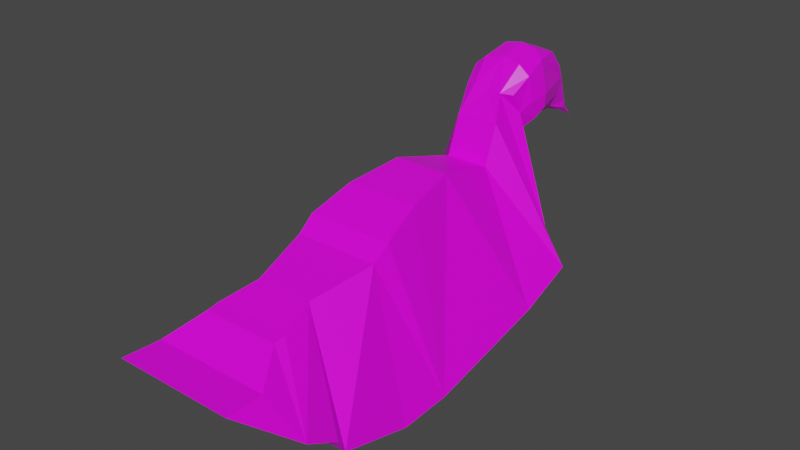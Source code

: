 # Source: duck.blend  (saved by Blender 3.2.14; exported with 4.5.12 LTS)
import bpy
from mathutils import Matrix  # noqa: F401  (used for matrix-valued properties, if any)

bpy.ops.wm.read_factory_settings(use_empty=True)
scene = bpy.context.scene
scene.name = 'Scene'

# ---- collections
col_collection = bpy.data.collections.new('Collection'); scene.collection.children.link(col_collection)

# ---- images (referenced by path relative to the original .blend; pixels are not part of the script)
import os
ASSET_DIR = os.environ.get("B2B_ASSET_DIR", "")  # directory of the original .blend (textures are referenced by path, not embedded)
HERE = os.path.dirname(os.path.abspath(__file__))  # packed textures are extracted next to this script under _unpacked/

def load_image(name, relpath, width, height, colorspace="sRGB"):
    """Load a texture the original file referenced (path relative to the .blend, or extracted next to this script)."""
    p = next((c for c in (os.path.join(HERE, relpath), os.path.join(ASSET_DIR, relpath)) if relpath and os.path.exists(c)), "")
    if p:
        img = bpy.data.images.load(p, check_existing=True)
        img.name = name
    else:  # same state as the original file: an image datablock whose file is absent (Cycles renders it pink)
        img = bpy.data.images.new(name, width, height)
        img.source = "FILE"
        img.filepath = "//" + (relpath or name)
    img.colorspace_settings.name = colorspace
    return img
img_teddy_reference_png = load_image('teddy_reference.png', 'teddy_reference.png', 1024, 1024, 'sRGB')

# ---- materials (node trees are filled in below, after node groups)
mat_material = bpy.data.materials.new('Material')
mat_material.alpha_threshold = 0.0
mat_material.use_transparent_shadow = False
mat_material.line_color = (0.0, 0.0, 0.0, 1.0)

# ---- material node trees
mat_material.use_nodes = True; mat_material.node_tree.nodes.clear()
_N = mat_material.node_tree.nodes; _L = mat_material.node_tree.links
n0 = _N.new('ShaderNodeOutputMaterial'); n0.name = 'Material Output'; n0.location = (300, 300)
n1 = _N.new('ShaderNodeBsdfPrincipled'); n1.name = 'Principled BSDF'; n1.location = (10, 300)
n1.distribution = 'GGX'
n1.subsurface_method = 'RANDOM_WALK_SKIN'
n1.inputs[2].default_value = 0.4
n1.inputs[3].default_value = 1.45
n1.inputs[27].default_value = (0.0, 0.0, 0.0, 1.0)
n1.inputs[28].default_value = 1.0
n2 = _N.new('ShaderNodeTexImage'); n2.name = 'Image Texture'; n2.location = (-280, 280)
n2.image = img_teddy_reference_png
n2.interpolation = 'Closest'
_L.new(n1.outputs[0], n0.inputs[0])
_L.new(n2.outputs[0], n1.inputs[0])
n0.is_active_output = True

# ---- world
world_world = bpy.data.worlds.new('World'); scene.world = world_world
world_world.use_nodes = True; world_world.node_tree.nodes.clear()
_N = world_world.node_tree.nodes; _L = world_world.node_tree.links
n0 = _N.new('ShaderNodeOutputWorld'); n0.name = 'World Output'; n0.location = (300, 300)
n1 = _N.new('ShaderNodeBackground'); n1.name = 'Background'; n1.location = (10, 300)
n1.inputs[0].default_value = (0.05088, 0.05088, 0.05088, 1.0)
_L.new(n1.outputs[0], n0.inputs[0])
n0.is_active_output = True
world_world.color = (0.05088, 0.05088, 0.05088)
world_world.use_sun_shadow = False
world_world.sun_shadow_jitter_overblur = 0.0

# ---- meshes
me_cube = bpy.data.meshes.new('Cube')
me_cube.from_pydata([(-0.1452, 2.071, 0.5168), (-0.1606, 2.045, 0.4632), (-0.2296, 0.378, 0.4668), (-0.2989, -0.07312, 0.4026), (-0.1754, 0.9351, 0.3142), (-0.3537, -0.4175, 0.2681), (-0.3463, -0.5611, 0.1615), (-0.2307, -1.07, 0.06306), (-0.3103, -1.373, -0.01076), (-0.3103, -1.467, -0.02717), (-0.4742, -1.738, -0.1871), (-0.4864, -2.046, -0.1789), (-0.7136, -1.619, -0.5152), (-0.7136, -1.34, -0.667), (-0.7136, -1.275, -0.7859), (-0.7136, -0.6636, -0.9499), (-0.7136, -0.233, -0.9335), (-0.7136, 0.821, -0.6998), (-0.7136, 1.284, -0.5193), (-0.4201, 1.457, -0.3184), (-0.1803, 1.549, 0.1533), (-0.1379, 1.472, 0.4596), (-0.1749, 1.543, 0.5353), (-0.1745, 1.808, 0.5482), (-0.1127, 2.233, 0.3415), (-0.08207, 2.218, 0.3885), (-0.1032, 2.101, 0.5724), (-0.1504, 1.997, 0.7366), (-0.1488, 1.955, 0.8507), (-0.1399, 1.851, 0.9893), (-0.1377, 1.606, 1.074), (-0.157, 1.361, 1.014), (-0.1253, 1.163, 0.8296), (-0.1754, 1.055, 0.629), (-0.003333, 1.055, 0.629), (-0.003333, 1.17, 0.83), (-0.003333, 1.555, 0.1492), (-0.003334, 1.457, -0.3184), (-0.003334, -1.07, 0.06306), (-0.003334, -0.5611, 0.1615), (-0.003333, 0.9351, 0.3142), (-0.003333, 1.473, 0.4445), (-0.003334, -1.373, -0.01076), (-0.003333, 1.502, 0.5224), (-0.003334, -1.467, -0.02717), (-0.003333, 1.809, 0.547), (-0.003334, -1.738, -0.1871), (-0.003333, 2.291, 0.3296), (-0.003334, -2.046, -0.1789), (-0.003333, 2.303, 0.3583), (-0.003334, -1.619, -0.5152), (-0.003333, 2.105, 0.6302), (-0.003334, -1.34, -0.667), (-0.003333, 2.027, 0.7687), (-0.003334, -1.275, -0.7859), (-0.003333, 1.953, 0.8833), (-0.003334, -0.6636, -0.9499), (-0.003333, 1.846, 1.006), (-0.003334, -0.233, -0.9335), (-0.003334, -0.07312, 0.4026), (-0.003334, 0.378, 0.4668), (-0.003333, 1.617, 1.097), (-0.003334, 0.821, -0.6998), (-0.003333, 1.379, 1.043), (-0.003334, 1.284, -0.5193), (-0.003334, -0.4175, 0.2681), (-0.1754, 1.908, 0.6307), (-0.2103, 1.591, 1.003), (-0.2889, 1.543, 0.6464), (-0.2923, 1.551, 0.7579), (-0.2489, 1.364, 0.9362), (-0.2656, 1.452, 0.5767), (-0.2751, 1.39, 0.7336), (-0.2157, 1.213, 0.8195), (-0.2076, 1.347, 0.505), (-0.2365, 1.285, 0.6648)], [], [(12, 9, 10, 11), (35, 34, 33, 32), (37, 36, 20, 19), (39, 38, 7, 6), (34, 40, 4, 33), (36, 41, 21, 20), (38, 42, 8, 7), (41, 43, 22, 21), (42, 44, 9, 8), (43, 45, 23, 22), (44, 46, 10, 9), (45, 47, 24, 1, 23), (46, 48, 11, 10), (47, 49, 25, 24), (48, 50, 12, 11), (49, 51, 26, 25), (50, 52, 13, 12), (51, 53, 27, 26), (52, 54, 14, 13), (53, 55, 28, 27), (54, 56, 15, 14), (55, 57, 29, 28), (56, 58, 16, 15), (60, 59, 3, 2), (57, 61, 30, 29), (58, 62, 17, 16), (40, 60, 2, 4), (61, 63, 31, 30), (62, 64, 18, 17), (59, 65, 5, 3), (63, 35, 32, 31), (64, 37, 19, 18), (65, 39, 6, 5), (4, 2, 17, 18), (33, 4, 18, 19), (27, 66, 0, 26), (2, 3, 16, 17), (3, 5, 6, 15, 16), (15, 6, 7, 13, 14), (13, 7, 8, 9, 12), (26, 0, 25), (25, 0, 1, 24), (0, 66, 23, 1), (22, 68, 71, 21), (68, 69, 72, 71), (67, 30, 31, 70), (69, 67, 70, 72), (21, 71, 74, 20), (70, 31, 32, 73), (75, 72, 70, 73), (71, 72, 75, 74), (27, 28, 29, 30, 67), (27, 67, 69, 66), (22, 23, 66, 69, 68), (20, 74, 75, 73, 32, 33, 19)])
_uv = me_cube.uv_layers.new(name='UVMap')
_uv.uv.foreach_set('vector', [0.8918, 0.3515, 0.9188, 0.4189, 0.9355, 0.3919, 0.958, 0.3684, 0.4388, 0.6846, 0.4622, 0.6421, 0.4542, 0.6244, 0.4337, 0.6756, 0.3852, 0.3835, 0.3714, 0.4841, 0.3831, 0.4869, 0.4805, 0.3799, 0.7609, 0.5082, 0.8553, 0.4624, 0.8216, 0.4218, 0.7231, 0.4567, 0.4622, 0.6421, 0.4894, 0.521, 0.4789, 0.5095, 0.4542, 0.6244, 0.3714, 0.4841, 0.3909, 0.5853, 0.397, 0.6076, 0.3831, 0.4869, 0.8553, 0.4624, 0.9306, 0.4516, 0.9049, 0.4305, 0.8216, 0.4218, 0.3909, 0.5853, 0.3573, 0.5979, 0.3601, 0.6142, 0.397, 0.6076, 0.9306, 0.4516, 0.9466, 0.4387, 0.9188, 0.4189, 0.9049, 0.4305, 0.3573, 0.5979, 0.3141, 0.5886, 0.3209, 0.6034, 0.3601, 0.6142, 0.9466, 0.4387, 0.9686, 0.3994, 0.9355, 0.3919, 0.9188, 0.4189, 0.3141, 0.5886, 0.2402, 0.5367, 0.2573, 0.5509, 0.2778, 0.5698, 0.3209, 0.6034, 0.9686, 0.3994, 0.9937, 0.3818, 0.958, 0.3684, 0.9355, 0.3919, 0.2402, 0.5367, 0.2349, 0.5421, 0.2565, 0.5609, 0.2573, 0.5509, 0.9937, 0.3818, 0.9717, 0.2853, 0.8918, 0.3515, 0.958, 0.3684, 0.2349, 0.5421, 0.2704, 0.619, 0.2732, 0.5897, 0.2565, 0.5609, 0.9717, 0.2853, 0.9157, 0.2279, 0.8436, 0.3389, 0.8918, 0.3515, 0.2704, 0.619, 0.284, 0.6479, 0.2966, 0.6487, 0.2732, 0.5897, 0.9157, 0.2279, 0.891, 0.2157, 0.8253, 0.3237, 0.8436, 0.3389, 0.284, 0.6479, 0.2946, 0.6886, 0.3018, 0.6769, 0.2966, 0.6487, 0.891, 0.2157, 0.7538, 0.198, 0.7472, 0.3284, 0.8253, 0.3237, 0.2946, 0.6886, 0.317, 0.7174, 0.319, 0.7053, 0.3018, 0.6769, 0.7538, 0.198, 0.6604, 0.2163, 0.6959, 0.3395, 0.7472, 0.3284, 0.583, 0.5608, 0.6608, 0.5628, 0.641, 0.4978, 0.5748, 0.5145, 0.317, 0.7174, 0.3803, 0.7352, 0.3645, 0.714, 0.319, 0.7053, 0.6604, 0.2163, 0.5276, 0.269, 0.5663, 0.3659, 0.6959, 0.3395, 0.4894, 0.521, 0.583, 0.5608, 0.5748, 0.5145, 0.4789, 0.5095, 0.3803, 0.7352, 0.4106, 0.7219, 0.4018, 0.6949, 0.3645, 0.714, 0.5276, 0.269, 0.454, 0.2957, 0.5035, 0.3742, 0.5663, 0.3659, 0.6608, 0.5628, 0.7303, 0.5391, 0.6953, 0.4715, 0.641, 0.4978, 0.4106, 0.7219, 0.4388, 0.6846, 0.4337, 0.6756, 0.4018, 0.6949, 0.454, 0.2957, 0.3852, 0.3835, 0.4805, 0.3799, 0.5035, 0.3742, 0.7303, 0.5391, 0.7609, 0.5082, 0.7231, 0.4567, 0.6953, 0.4715, 0.4789, 0.5095, 0.5748, 0.5145, 0.5663, 0.3659, 0.5035, 0.3742, 0.4542, 0.6244, 0.4789, 0.5095, 0.5035, 0.3742, 0.4805, 0.3799, 0.2966, 0.6487, 0.315, 0.6136, 0.2768, 0.5788, 0.2732, 0.5897, 0.5748, 0.5145, 0.641, 0.4978, 0.6959, 0.3395, 0.5663, 0.3659, 0.641, 0.4978, 0.6953, 0.4715, 0.7231, 0.4567, 0.7472, 0.3284, 0.6959, 0.3395, 0.7472, 0.3284, 0.7231, 0.4567, 0.8216, 0.4218, 0.8436, 0.3389, 0.8253, 0.3237, 0.8436, 0.3389, 0.8216, 0.4218, 0.9049, 0.4305, 0.9188, 0.4189, 0.8918, 0.3515, 0.2732, 0.5897, 0.2768, 0.5788, 0.2565, 0.5609, 0.2565, 0.5609, 0.2768, 0.5788, 0.2778, 0.5698, 0.2573, 0.5509, 0.2768, 0.5788, 0.315, 0.6136, 0.3209, 0.6034, 0.2778, 0.5698, 0.3601, 0.6142, 0.3697, 0.631, 0.4004, 0.6355, 0.397, 0.6076, 0.3697, 0.631, 0.372, 0.661, 0.4055, 0.6583, 0.4004, 0.6355, 0.3673, 0.696, 0.3645, 0.714, 0.4018, 0.6949, 0.4057, 0.6722, 0.372, 0.661, 0.3673, 0.696, 0.4057, 0.6722, 0.4055, 0.6583, 0.397, 0.6076, 0.4004, 0.6355, 0.4133, 0.5563, 0.3831, 0.4869, 0.4057, 0.6722, 0.4018, 0.6949, 0.4337, 0.6756, 0.4256, 0.6472, 0.4192, 0.5989, 0.4055, 0.6583, 0.4057, 0.6722, 0.4256, 0.6472, 0.4004, 0.6355, 0.4055, 0.6583, 0.4192, 0.5989, 0.4133, 0.5563, 0.2966, 0.6487, 0.3018, 0.6769, 0.319, 0.7053, 0.3645, 0.714, 0.3673, 0.696, 0.2966, 0.6487, 0.3673, 0.696, 0.372, 0.661, 0.315, 0.6136, 0.3601, 0.6142, 0.3209, 0.6034, 0.315, 0.6136, 0.372, 0.661, 0.3697, 0.631, 0.3831, 0.4869, 0.4133, 0.5563, 0.4192, 0.5989, 0.4256, 0.6472, 0.4337, 0.6756, 0.4542, 0.6244, 0.4805, 0.3799])
me_cube.materials.append(mat_material)
me_cube.use_mirror_vertex_groups = False
me_cube.update()

# ---- objects
ob_duck = bpy.data.objects.new('duck', me_cube)

# ---- transforms, parenting, visibility, modifiers, constraints
ob_duck.location = (-1.642, 0.0, 0.0)
ob_duck.lock_rotations_4d = False
ob_duck.empty_display_type = 'ARROWS'
ob_duck.lineart.crease_threshold = 0.0
_m = ob_duck.modifiers.new('Mirror', 'MIRROR')
_m.merge_threshold = 0.01

# ---- collection membership
col_collection.objects.link(ob_duck)

# ---- scene / render settings (as saved in the file)
scene.frame_start = 1; scene.frame_end = 250; scene.frame_set(1)
scene.render.engine = 'BLENDER_EEVEE_NEXT'
scene.cycles.sampling_pattern = 'TABULATED_SOBOL'
scene.cycles.use_light_tree = False
scene.view_settings.view_transform = 'Filmic'
bpy.context.view_layer.update()

# ---- added for rendering (the .blend has no active camera and no usable light): camera, sun
cam_auto = bpy.data.cameras.new('AutoCamera')
cam_auto.lens = 50.0
cam_auto.sensor_width = 36.0
cam_auto.clip_end = 1000.0
ob_auto_camera = bpy.data.objects.new('AutoCamera', cam_auto)
scene.collection.objects.link(ob_auto_camera)
ob_auto_camera.location = (2.99737, -5.4379, 3.78453)
ob_auto_camera.rotation_euler = (1.09748, -7.21219e-08, 0.694738)
scene.camera = ob_auto_camera
light_auto_sun = bpy.data.lights.new('AutoSun', 'SUN')
light_auto_sun.energy = 3.0
light_auto_sun.angle = 0.0523599
ob_auto_sun = bpy.data.objects.new('AutoSun', light_auto_sun)
scene.collection.objects.link(ob_auto_sun)
ob_auto_sun.rotation_euler = (0.872665, 0.174533, 0.523599)
bpy.context.view_layer.update()
